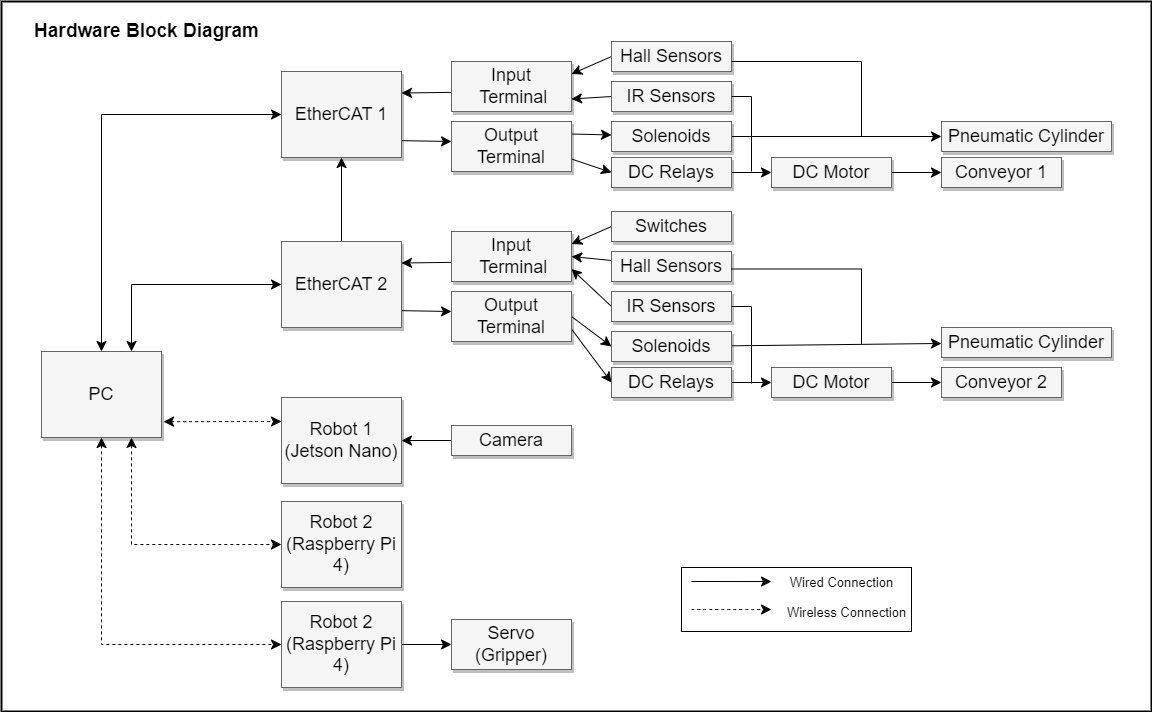

The diagram above was exported from draw.io. Its source (the exported page's mxGraphModel, read from the mxfile embedded in the PNG):
<mxGraphModel dx="1434" dy="2057" grid="1" gridSize="10" guides="1" tooltips="1" connect="1" arrows="1" fold="1" page="1" pageScale="1.5" pageWidth="1169" pageHeight="826" background="none" math="0" shadow="0">
  <root>
    <mxCell id="0" style=";html=1;" />
    <mxCell id="1" style=";html=1;" parent="0" />
    <mxCell id="zSV_WRuF56qGejRZ2FGs-9" value="" style="edgeStyle=none;curved=1;rounded=0;orthogonalLoop=1;jettySize=auto;html=1;fontSize=12;startSize=8;endSize=8;exitX=1;exitY=0.804;exitDx=0;exitDy=0;exitPerimeter=0;" parent="1" source="zSV_WRuF56qGejRZ2FGs-6" edge="1">
      <mxGeometry relative="1" as="geometry">
        <mxPoint x="910" y="310" as="targetPoint" />
        <Array as="points" />
      </mxGeometry>
    </mxCell>
    <mxCell id="zSV_WRuF56qGejRZ2FGs-10" value="" style="edgeStyle=none;curved=1;rounded=0;orthogonalLoop=1;jettySize=auto;html=1;fontSize=12;startSize=8;endSize=8;exitX=1;exitY=0.25;exitDx=0;exitDy=0;endArrow=none;endFill=0;startArrow=classic;startFill=1;" parent="1" source="zSV_WRuF56qGejRZ2FGs-6" edge="1">
      <mxGeometry relative="1" as="geometry">
        <mxPoint x="859.9999999999998" y="249.9988235294117" as="sourcePoint" />
        <mxPoint x="909.9999999999998" y="260.8811764705882" as="targetPoint" />
      </mxGeometry>
    </mxCell>
    <mxCell id="zSV_WRuF56qGejRZ2FGs-16" value="" style="edgeStyle=none;curved=1;rounded=0;orthogonalLoop=1;jettySize=auto;html=1;fontSize=12;startSize=8;endSize=8;" parent="1" source="zSV_WRuF56qGejRZ2FGs-6" target="zSV_WRuF56qGejRZ2FGs-13" edge="1">
      <mxGeometry relative="1" as="geometry" />
    </mxCell>
    <mxCell id="zSV_WRuF56qGejRZ2FGs-6" value="EtherCAT 2" style="whiteSpace=wrap;html=1;shadow=1;fontSize=18;fillColor=#f5f5f5;strokeColor=#666666;" parent="1" vertex="1">
      <mxGeometry x="740" y="240" width="120" height="86" as="geometry" />
    </mxCell>
    <mxCell id="zSV_WRuF56qGejRZ2FGs-35" style="edgeStyle=none;curved=1;rounded=0;orthogonalLoop=1;jettySize=auto;html=1;exitX=1;exitY=0.25;exitDx=0;exitDy=0;entryX=0;entryY=0.5;entryDx=0;entryDy=0;fontSize=12;startSize=8;endSize=8;endArrow=none;endFill=0;startArrow=classic;startFill=1;" parent="1" source="zSV_WRuF56qGejRZ2FGs-7" target="zSV_WRuF56qGejRZ2FGs-34" edge="1">
      <mxGeometry relative="1" as="geometry" />
    </mxCell>
    <mxCell id="zSV_WRuF56qGejRZ2FGs-36" style="edgeStyle=none;curved=1;rounded=0;orthogonalLoop=1;jettySize=auto;html=1;exitX=1;exitY=0.5;exitDx=0;exitDy=0;fontSize=12;startSize=8;endSize=8;endArrow=none;endFill=0;startArrow=classic;startFill=1;" parent="1" source="zSV_WRuF56qGejRZ2FGs-7" target="zSV_WRuF56qGejRZ2FGs-28" edge="1">
      <mxGeometry relative="1" as="geometry" />
    </mxCell>
    <mxCell id="zSV_WRuF56qGejRZ2FGs-38" style="edgeStyle=none;curved=1;rounded=0;orthogonalLoop=1;jettySize=auto;html=1;exitX=1;exitY=0.75;exitDx=0;exitDy=0;entryX=0;entryY=0.5;entryDx=0;entryDy=0;fontSize=12;startSize=8;endSize=8;endArrow=none;endFill=0;startArrow=classic;startFill=1;" parent="1" source="zSV_WRuF56qGejRZ2FGs-7" target="zSV_WRuF56qGejRZ2FGs-29" edge="1">
      <mxGeometry relative="1" as="geometry" />
    </mxCell>
    <mxCell id="zSV_WRuF56qGejRZ2FGs-7" value="Input&lt;br&gt;&amp;nbsp;Terminal" style="whiteSpace=wrap;html=1;shadow=1;fontSize=18;fillColor=#f5f5f5;strokeColor=#666666;" parent="1" vertex="1">
      <mxGeometry x="910" y="230" width="120" height="50" as="geometry" />
    </mxCell>
    <mxCell id="zSV_WRuF56qGejRZ2FGs-39" style="edgeStyle=none;curved=1;rounded=0;orthogonalLoop=1;jettySize=auto;html=1;exitX=1;exitY=0.5;exitDx=0;exitDy=0;entryX=0;entryY=0.5;entryDx=0;entryDy=0;fontSize=12;startSize=8;endSize=8;" parent="1" source="zSV_WRuF56qGejRZ2FGs-8" target="zSV_WRuF56qGejRZ2FGs-30" edge="1">
      <mxGeometry relative="1" as="geometry" />
    </mxCell>
    <mxCell id="zSV_WRuF56qGejRZ2FGs-40" style="edgeStyle=none;curved=1;rounded=0;orthogonalLoop=1;jettySize=auto;html=1;exitX=1;exitY=0.75;exitDx=0;exitDy=0;entryX=0;entryY=0.5;entryDx=0;entryDy=0;fontSize=12;startSize=8;endSize=8;" parent="1" source="zSV_WRuF56qGejRZ2FGs-8" target="zSV_WRuF56qGejRZ2FGs-32" edge="1">
      <mxGeometry relative="1" as="geometry" />
    </mxCell>
    <mxCell id="zSV_WRuF56qGejRZ2FGs-8" value="Output&lt;br&gt;Terminal" style="whiteSpace=wrap;html=1;shadow=1;fontSize=18;fillColor=#f5f5f5;strokeColor=#666666;" parent="1" vertex="1">
      <mxGeometry x="910" y="290" width="120" height="50" as="geometry" />
    </mxCell>
    <mxCell id="zSV_WRuF56qGejRZ2FGs-11" value="" style="edgeStyle=none;curved=1;rounded=0;orthogonalLoop=1;jettySize=auto;html=1;fontSize=12;startSize=8;endSize=8;exitX=1;exitY=0.804;exitDx=0;exitDy=0;exitPerimeter=0;" parent="1" source="zSV_WRuF56qGejRZ2FGs-13" edge="1">
      <mxGeometry relative="1" as="geometry">
        <mxPoint x="910" y="140" as="targetPoint" />
        <Array as="points" />
      </mxGeometry>
    </mxCell>
    <mxCell id="zSV_WRuF56qGejRZ2FGs-12" value="" style="edgeStyle=none;curved=1;rounded=0;orthogonalLoop=1;jettySize=auto;html=1;fontSize=12;startSize=8;endSize=8;exitX=1;exitY=0.25;exitDx=0;exitDy=0;endArrow=none;endFill=0;startArrow=classic;startFill=1;" parent="1" source="zSV_WRuF56qGejRZ2FGs-13" edge="1">
      <mxGeometry relative="1" as="geometry">
        <mxPoint x="859.9999999999998" y="79.99882352941171" as="sourcePoint" />
        <mxPoint x="909.9999999999998" y="90.88117647058817" as="targetPoint" />
      </mxGeometry>
    </mxCell>
    <mxCell id="zSV_WRuF56qGejRZ2FGs-13" value="EtherCAT 1" style="whiteSpace=wrap;html=1;shadow=1;fontSize=18;fillColor=#f5f5f5;strokeColor=#666666;" parent="1" vertex="1">
      <mxGeometry x="740" y="70" width="120" height="86" as="geometry" />
    </mxCell>
    <mxCell id="zSV_WRuF56qGejRZ2FGs-26" style="edgeStyle=none;curved=1;rounded=0;orthogonalLoop=1;jettySize=auto;html=1;exitX=1;exitY=0.25;exitDx=0;exitDy=0;entryX=0;entryY=0.5;entryDx=0;entryDy=0;fontSize=12;startSize=8;endSize=8;endArrow=none;endFill=0;startArrow=classic;startFill=1;" parent="1" source="zSV_WRuF56qGejRZ2FGs-14" target="zSV_WRuF56qGejRZ2FGs-17" edge="1">
      <mxGeometry relative="1" as="geometry" />
    </mxCell>
    <mxCell id="zSV_WRuF56qGejRZ2FGs-27" style="edgeStyle=none;curved=1;rounded=0;orthogonalLoop=1;jettySize=auto;html=1;exitX=1;exitY=0.75;exitDx=0;exitDy=0;entryX=0;entryY=0.5;entryDx=0;entryDy=0;fontSize=12;startSize=8;endSize=8;endArrow=none;endFill=0;startArrow=classic;startFill=1;" parent="1" source="zSV_WRuF56qGejRZ2FGs-14" target="zSV_WRuF56qGejRZ2FGs-18" edge="1">
      <mxGeometry relative="1" as="geometry" />
    </mxCell>
    <mxCell id="zSV_WRuF56qGejRZ2FGs-14" value="Input&lt;br&gt;&amp;nbsp;Terminal" style="whiteSpace=wrap;html=1;shadow=1;fontSize=18;fillColor=#f5f5f5;strokeColor=#666666;" parent="1" vertex="1">
      <mxGeometry x="910" y="60" width="120" height="50" as="geometry" />
    </mxCell>
    <mxCell id="zSV_WRuF56qGejRZ2FGs-23" style="edgeStyle=none;curved=1;rounded=0;orthogonalLoop=1;jettySize=auto;html=1;exitX=1;exitY=0.25;exitDx=0;exitDy=0;fontSize=12;startSize=8;endSize=8;" parent="1" source="zSV_WRuF56qGejRZ2FGs-15" target="zSV_WRuF56qGejRZ2FGs-19" edge="1">
      <mxGeometry relative="1" as="geometry" />
    </mxCell>
    <mxCell id="zSV_WRuF56qGejRZ2FGs-24" style="edgeStyle=none;curved=1;rounded=0;orthogonalLoop=1;jettySize=auto;html=1;exitX=1;exitY=0.75;exitDx=0;exitDy=0;fontSize=12;startSize=8;endSize=8;entryX=0;entryY=0.5;entryDx=0;entryDy=0;" parent="1" source="zSV_WRuF56qGejRZ2FGs-15" target="zSV_WRuF56qGejRZ2FGs-20" edge="1">
      <mxGeometry relative="1" as="geometry">
        <mxPoint x="1060" y="157.37931034482756" as="targetPoint" />
      </mxGeometry>
    </mxCell>
    <mxCell id="zSV_WRuF56qGejRZ2FGs-15" value="Output&lt;br&gt;Terminal" style="whiteSpace=wrap;html=1;shadow=1;fontSize=18;fillColor=#f5f5f5;strokeColor=#666666;" parent="1" vertex="1">
      <mxGeometry x="910" y="120" width="120" height="50" as="geometry" />
    </mxCell>
    <mxCell id="zSV_WRuF56qGejRZ2FGs-17" value="Hall Sensors" style="whiteSpace=wrap;html=1;shadow=1;fontSize=18;fillColor=#f5f5f5;strokeColor=#666666;" parent="1" vertex="1">
      <mxGeometry x="1070" y="40" width="120" height="30" as="geometry" />
    </mxCell>
    <mxCell id="zSV_WRuF56qGejRZ2FGs-18" value="IR Sensors" style="whiteSpace=wrap;html=1;shadow=1;fontSize=18;fillColor=#f5f5f5;strokeColor=#666666;" parent="1" vertex="1">
      <mxGeometry x="1070" y="80" width="120" height="30" as="geometry" />
    </mxCell>
    <mxCell id="RZfcjOMKNHWQHemBl0sk-7" value="" style="edgeStyle=none;curved=1;rounded=0;orthogonalLoop=1;jettySize=auto;html=1;fontSize=12;startSize=8;endSize=8;" edge="1" parent="1" source="zSV_WRuF56qGejRZ2FGs-19" target="RZfcjOMKNHWQHemBl0sk-6">
      <mxGeometry relative="1" as="geometry" />
    </mxCell>
    <mxCell id="zSV_WRuF56qGejRZ2FGs-19" value="Solenoids" style="whiteSpace=wrap;html=1;shadow=1;fontSize=18;fillColor=#f5f5f5;strokeColor=#666666;" parent="1" vertex="1">
      <mxGeometry x="1070" y="120" width="120" height="30" as="geometry" />
    </mxCell>
    <mxCell id="zSV_WRuF56qGejRZ2FGs-22" value="" style="edgeStyle=none;curved=1;rounded=0;orthogonalLoop=1;jettySize=auto;html=1;fontSize=12;startSize=8;endSize=8;" parent="1" source="zSV_WRuF56qGejRZ2FGs-20" target="zSV_WRuF56qGejRZ2FGs-21" edge="1">
      <mxGeometry relative="1" as="geometry" />
    </mxCell>
    <mxCell id="zSV_WRuF56qGejRZ2FGs-20" value="DC Relays" style="whiteSpace=wrap;html=1;shadow=1;fontSize=18;fillColor=#f5f5f5;strokeColor=#666666;" parent="1" vertex="1">
      <mxGeometry x="1070" y="156" width="120" height="30" as="geometry" />
    </mxCell>
    <mxCell id="RZfcjOMKNHWQHemBl0sk-11" value="" style="edgeStyle=none;curved=1;rounded=0;orthogonalLoop=1;jettySize=auto;html=1;fontSize=12;startSize=8;endSize=8;" edge="1" parent="1" source="zSV_WRuF56qGejRZ2FGs-21" target="RZfcjOMKNHWQHemBl0sk-2">
      <mxGeometry relative="1" as="geometry" />
    </mxCell>
    <mxCell id="zSV_WRuF56qGejRZ2FGs-21" value="DC Motor" style="whiteSpace=wrap;html=1;shadow=1;fontSize=18;fillColor=#f5f5f5;strokeColor=#666666;" parent="1" vertex="1">
      <mxGeometry x="1230" y="156" width="120" height="30" as="geometry" />
    </mxCell>
    <mxCell id="zSV_WRuF56qGejRZ2FGs-28" value="Hall Sensors" style="whiteSpace=wrap;html=1;shadow=1;fontSize=18;fillColor=#f5f5f5;strokeColor=#666666;" parent="1" vertex="1">
      <mxGeometry x="1070" y="250" width="120" height="30" as="geometry" />
    </mxCell>
    <mxCell id="zSV_WRuF56qGejRZ2FGs-29" value="IR Sensors" style="whiteSpace=wrap;html=1;shadow=1;fontSize=18;fillColor=#f5f5f5;strokeColor=#666666;" parent="1" vertex="1">
      <mxGeometry x="1070" y="290" width="120" height="30" as="geometry" />
    </mxCell>
    <mxCell id="RZfcjOMKNHWQHemBl0sk-9" value="" style="edgeStyle=none;curved=1;rounded=0;orthogonalLoop=1;jettySize=auto;html=1;fontSize=12;startSize=8;endSize=8;" edge="1" parent="1" source="zSV_WRuF56qGejRZ2FGs-30" target="RZfcjOMKNHWQHemBl0sk-8">
      <mxGeometry relative="1" as="geometry" />
    </mxCell>
    <mxCell id="zSV_WRuF56qGejRZ2FGs-30" value="Solenoids" style="whiteSpace=wrap;html=1;shadow=1;fontSize=18;fillColor=#f5f5f5;strokeColor=#666666;" parent="1" vertex="1">
      <mxGeometry x="1070" y="330" width="120" height="30" as="geometry" />
    </mxCell>
    <mxCell id="zSV_WRuF56qGejRZ2FGs-31" value="" style="edgeStyle=none;curved=1;rounded=0;orthogonalLoop=1;jettySize=auto;html=1;fontSize=12;startSize=8;endSize=8;" parent="1" source="zSV_WRuF56qGejRZ2FGs-32" target="zSV_WRuF56qGejRZ2FGs-33" edge="1">
      <mxGeometry relative="1" as="geometry" />
    </mxCell>
    <mxCell id="zSV_WRuF56qGejRZ2FGs-32" value="DC Relays" style="whiteSpace=wrap;html=1;shadow=1;fontSize=18;fillColor=#f5f5f5;strokeColor=#666666;" parent="1" vertex="1">
      <mxGeometry x="1070" y="366" width="120" height="30" as="geometry" />
    </mxCell>
    <mxCell id="RZfcjOMKNHWQHemBl0sk-10" value="" style="edgeStyle=none;curved=1;rounded=0;orthogonalLoop=1;jettySize=auto;html=1;fontSize=12;startSize=8;endSize=8;" edge="1" parent="1" source="zSV_WRuF56qGejRZ2FGs-33" target="RZfcjOMKNHWQHemBl0sk-3">
      <mxGeometry relative="1" as="geometry" />
    </mxCell>
    <mxCell id="zSV_WRuF56qGejRZ2FGs-33" value="DC Motor" style="whiteSpace=wrap;html=1;shadow=1;fontSize=18;fillColor=#f5f5f5;strokeColor=#666666;" parent="1" vertex="1">
      <mxGeometry x="1230" y="366" width="120" height="30" as="geometry" />
    </mxCell>
    <mxCell id="zSV_WRuF56qGejRZ2FGs-34" value="Switches" style="whiteSpace=wrap;html=1;shadow=1;fontSize=18;fillColor=#f5f5f5;strokeColor=#666666;" parent="1" vertex="1">
      <mxGeometry x="1070" y="210" width="120" height="30" as="geometry" />
    </mxCell>
    <mxCell id="zSV_WRuF56qGejRZ2FGs-44" value="" style="edgeStyle=none;curved=1;rounded=0;orthogonalLoop=1;jettySize=auto;html=1;fontSize=12;startSize=8;endSize=8;endArrow=none;endFill=0;startArrow=classic;startFill=1;" parent="1" source="zSV_WRuF56qGejRZ2FGs-41" target="zSV_WRuF56qGejRZ2FGs-43" edge="1">
      <mxGeometry relative="1" as="geometry" />
    </mxCell>
    <mxCell id="zSV_WRuF56qGejRZ2FGs-41" value="Robot 1&lt;br&gt;(Jetson Nano)" style="whiteSpace=wrap;html=1;shadow=1;fontSize=18;fillColor=#f5f5f5;strokeColor=#666666;" parent="1" vertex="1">
      <mxGeometry x="740" y="396" width="120" height="86" as="geometry" />
    </mxCell>
    <mxCell id="zSV_WRuF56qGejRZ2FGs-43" value="Camera" style="whiteSpace=wrap;html=1;shadow=1;fontSize=18;fillColor=#f5f5f5;strokeColor=#666666;" parent="1" vertex="1">
      <mxGeometry x="910" y="424" width="120" height="30" as="geometry" />
    </mxCell>
    <mxCell id="zSV_WRuF56qGejRZ2FGs-45" value="Robot 2&lt;br&gt;(Raspberry Pi 4)" style="whiteSpace=wrap;html=1;shadow=1;fontSize=18;fillColor=#f5f5f5;strokeColor=#666666;" parent="1" vertex="1">
      <mxGeometry x="740" y="500" width="120" height="86" as="geometry" />
    </mxCell>
    <mxCell id="zSV_WRuF56qGejRZ2FGs-48" value="" style="edgeStyle=none;curved=1;rounded=0;orthogonalLoop=1;jettySize=auto;html=1;fontSize=12;startSize=8;endSize=8;" parent="1" source="zSV_WRuF56qGejRZ2FGs-46" target="zSV_WRuF56qGejRZ2FGs-47" edge="1">
      <mxGeometry relative="1" as="geometry" />
    </mxCell>
    <mxCell id="zSV_WRuF56qGejRZ2FGs-46" value="Robot 2&lt;br&gt;(Raspberry Pi 4)" style="whiteSpace=wrap;html=1;shadow=1;fontSize=18;fillColor=#f5f5f5;strokeColor=#666666;" parent="1" vertex="1">
      <mxGeometry x="740" y="600" width="120" height="86" as="geometry" />
    </mxCell>
    <mxCell id="zSV_WRuF56qGejRZ2FGs-47" value="Servo (Gripper)" style="whiteSpace=wrap;html=1;shadow=1;fontSize=18;fillColor=#f5f5f5;strokeColor=#666666;" parent="1" vertex="1">
      <mxGeometry x="910" y="618" width="120" height="50" as="geometry" />
    </mxCell>
    <mxCell id="zSV_WRuF56qGejRZ2FGs-50" style="edgeStyle=none;rounded=0;orthogonalLoop=1;jettySize=auto;html=1;exitX=0.5;exitY=0;exitDx=0;exitDy=0;entryX=0;entryY=0.5;entryDx=0;entryDy=0;fontSize=12;startSize=8;endSize=8;startArrow=classic;startFill=1;" parent="1" source="zSV_WRuF56qGejRZ2FGs-49" target="zSV_WRuF56qGejRZ2FGs-13" edge="1">
      <mxGeometry relative="1" as="geometry">
        <Array as="points">
          <mxPoint x="560" y="113" />
        </Array>
      </mxGeometry>
    </mxCell>
    <mxCell id="zSV_WRuF56qGejRZ2FGs-51" style="edgeStyle=none;rounded=0;orthogonalLoop=1;jettySize=auto;html=1;exitX=0.75;exitY=0;exitDx=0;exitDy=0;entryX=0;entryY=0.5;entryDx=0;entryDy=0;fontSize=12;startSize=8;endSize=8;startArrow=classic;startFill=1;" parent="1" source="zSV_WRuF56qGejRZ2FGs-49" target="zSV_WRuF56qGejRZ2FGs-6" edge="1">
      <mxGeometry relative="1" as="geometry">
        <Array as="points">
          <mxPoint x="590" y="283" />
        </Array>
      </mxGeometry>
    </mxCell>
    <mxCell id="zSV_WRuF56qGejRZ2FGs-52" style="edgeStyle=none;curved=1;rounded=0;orthogonalLoop=1;jettySize=auto;html=1;exitX=1.017;exitY=0.816;exitDx=0;exitDy=0;fontSize=12;startSize=8;endSize=8;exitPerimeter=0;dashed=1;startArrow=classic;startFill=1;" parent="1" source="zSV_WRuF56qGejRZ2FGs-49" edge="1">
      <mxGeometry relative="1" as="geometry">
        <mxPoint x="740" y="420" as="targetPoint" />
      </mxGeometry>
    </mxCell>
    <mxCell id="zSV_WRuF56qGejRZ2FGs-53" style="edgeStyle=none;rounded=0;orthogonalLoop=1;jettySize=auto;html=1;exitX=0.75;exitY=1;exitDx=0;exitDy=0;entryX=0;entryY=0.5;entryDx=0;entryDy=0;fontSize=12;startSize=8;endSize=8;dashed=1;startArrow=classic;startFill=1;" parent="1" source="zSV_WRuF56qGejRZ2FGs-49" target="zSV_WRuF56qGejRZ2FGs-45" edge="1">
      <mxGeometry relative="1" as="geometry">
        <Array as="points">
          <mxPoint x="590" y="543" />
        </Array>
      </mxGeometry>
    </mxCell>
    <mxCell id="zSV_WRuF56qGejRZ2FGs-54" style="edgeStyle=none;rounded=0;orthogonalLoop=1;jettySize=auto;html=1;exitX=0.5;exitY=1;exitDx=0;exitDy=0;entryX=0;entryY=0.5;entryDx=0;entryDy=0;fontSize=12;startSize=8;endSize=8;dashed=1;startArrow=classic;startFill=1;" parent="1" source="zSV_WRuF56qGejRZ2FGs-49" target="zSV_WRuF56qGejRZ2FGs-46" edge="1">
      <mxGeometry relative="1" as="geometry">
        <Array as="points">
          <mxPoint x="560" y="643" />
        </Array>
      </mxGeometry>
    </mxCell>
    <mxCell id="zSV_WRuF56qGejRZ2FGs-49" value="PC" style="whiteSpace=wrap;html=1;shadow=1;fontSize=18;fillColor=#f5f5f5;strokeColor=#666666;" parent="1" vertex="1">
      <mxGeometry x="500" y="350" width="120" height="86" as="geometry" />
    </mxCell>
    <mxCell id="zSV_WRuF56qGejRZ2FGs-64" value="" style="group" parent="1" vertex="1" connectable="0">
      <mxGeometry x="1140" y="566" width="235" height="64" as="geometry" />
    </mxCell>
    <mxCell id="zSV_WRuF56qGejRZ2FGs-55" value="" style="rounded=0;whiteSpace=wrap;html=1;fontSize=16;strokeColor=default;fillColor=none;" parent="zSV_WRuF56qGejRZ2FGs-64" vertex="1">
      <mxGeometry width="230" height="64" as="geometry" />
    </mxCell>
    <mxCell id="zSV_WRuF56qGejRZ2FGs-57" value="" style="endArrow=classic;html=1;rounded=0;fontSize=12;startSize=8;endSize=8;curved=1;exitX=0.12;exitY=0.183;exitDx=0;exitDy=0;exitPerimeter=0;" parent="zSV_WRuF56qGejRZ2FGs-64" edge="1">
      <mxGeometry width="50" height="50" relative="1" as="geometry">
        <mxPoint x="10" y="14" as="sourcePoint" />
        <mxPoint x="90" y="14.039999999999964" as="targetPoint" />
      </mxGeometry>
    </mxCell>
    <mxCell id="zSV_WRuF56qGejRZ2FGs-58" value="" style="endArrow=classic;html=1;rounded=0;fontSize=12;startSize=8;endSize=8;curved=1;exitX=0.12;exitY=0.183;exitDx=0;exitDy=0;exitPerimeter=0;dashed=1;" parent="zSV_WRuF56qGejRZ2FGs-64" edge="1">
      <mxGeometry width="50" height="50" relative="1" as="geometry">
        <mxPoint x="10" y="42" as="sourcePoint" />
        <mxPoint x="90" y="42.039999999999964" as="targetPoint" />
      </mxGeometry>
    </mxCell>
    <mxCell id="zSV_WRuF56qGejRZ2FGs-59" style="edgeStyle=none;curved=1;rounded=0;orthogonalLoop=1;jettySize=auto;html=1;exitX=0.5;exitY=1;exitDx=0;exitDy=0;fontSize=12;startSize=8;endSize=8;" parent="zSV_WRuF56qGejRZ2FGs-64" source="zSV_WRuF56qGejRZ2FGs-55" target="zSV_WRuF56qGejRZ2FGs-55" edge="1">
      <mxGeometry relative="1" as="geometry" />
    </mxCell>
    <mxCell id="zSV_WRuF56qGejRZ2FGs-60" style="edgeStyle=none;curved=1;rounded=0;orthogonalLoop=1;jettySize=auto;html=1;exitX=0.5;exitY=1;exitDx=0;exitDy=0;fontSize=12;startSize=8;endSize=8;" parent="zSV_WRuF56qGejRZ2FGs-64" source="zSV_WRuF56qGejRZ2FGs-55" target="zSV_WRuF56qGejRZ2FGs-55" edge="1">
      <mxGeometry relative="1" as="geometry" />
    </mxCell>
    <mxCell id="zSV_WRuF56qGejRZ2FGs-61" style="edgeStyle=none;curved=1;rounded=0;orthogonalLoop=1;jettySize=auto;html=1;exitX=0;exitY=0.5;exitDx=0;exitDy=0;fontSize=12;startSize=8;endSize=8;" parent="zSV_WRuF56qGejRZ2FGs-64" source="zSV_WRuF56qGejRZ2FGs-55" target="zSV_WRuF56qGejRZ2FGs-55" edge="1">
      <mxGeometry relative="1" as="geometry" />
    </mxCell>
    <mxCell id="zSV_WRuF56qGejRZ2FGs-62" value="Wired Connection" style="text;html=1;align=center;verticalAlign=middle;resizable=0;points=[];autosize=1;strokeColor=none;fillColor=none;fontSize=13;" parent="zSV_WRuF56qGejRZ2FGs-64" vertex="1">
      <mxGeometry x="95" width="130" height="30" as="geometry" />
    </mxCell>
    <mxCell id="zSV_WRuF56qGejRZ2FGs-63" value="Wireless Connection" style="text;html=1;align=center;verticalAlign=middle;resizable=0;points=[];autosize=1;strokeColor=none;fillColor=none;fontSize=13;" parent="zSV_WRuF56qGejRZ2FGs-64" vertex="1">
      <mxGeometry x="95" y="30" width="140" height="30" as="geometry" />
    </mxCell>
    <mxCell id="zSV_WRuF56qGejRZ2FGs-65" value="" style="rounded=0;whiteSpace=wrap;html=1;fontSize=16;strokeColor=default;fillColor=none;strokeWidth=2;" parent="1" vertex="1">
      <mxGeometry x="460" width="1150" height="710" as="geometry" />
    </mxCell>
    <mxCell id="zSV_WRuF56qGejRZ2FGs-66" value="Hardware Block Diagram" style="text;html=1;align=center;verticalAlign=middle;resizable=0;points=[];autosize=1;strokeColor=none;fillColor=none;fontSize=19;fontStyle=1" parent="1" vertex="1">
      <mxGeometry x="480" y="10" width="250" height="40" as="geometry" />
    </mxCell>
    <mxCell id="RZfcjOMKNHWQHemBl0sk-2" value="Conveyor 1" style="whiteSpace=wrap;html=1;shadow=1;fontSize=18;fillColor=#f5f5f5;strokeColor=#666666;" vertex="1" parent="1">
      <mxGeometry x="1400" y="156" width="120" height="30" as="geometry" />
    </mxCell>
    <mxCell id="RZfcjOMKNHWQHemBl0sk-3" value="Conveyor 2" style="whiteSpace=wrap;html=1;shadow=1;fontSize=18;fillColor=#f5f5f5;strokeColor=#666666;" vertex="1" parent="1">
      <mxGeometry x="1400" y="366" width="120" height="30" as="geometry" />
    </mxCell>
    <mxCell id="RZfcjOMKNHWQHemBl0sk-6" value="Pneumatic Cylinder" style="whiteSpace=wrap;html=1;shadow=1;fontSize=18;fillColor=#f5f5f5;strokeColor=#666666;" vertex="1" parent="1">
      <mxGeometry x="1400" y="120" width="170" height="30" as="geometry" />
    </mxCell>
    <mxCell id="RZfcjOMKNHWQHemBl0sk-8" value="Pneumatic Cylinder" style="whiteSpace=wrap;html=1;shadow=1;fontSize=18;fillColor=#f5f5f5;strokeColor=#666666;" vertex="1" parent="1">
      <mxGeometry x="1400" y="326" width="170" height="30" as="geometry" />
    </mxCell>
    <mxCell id="RZfcjOMKNHWQHemBl0sk-12" value="" style="endArrow=none;html=1;rounded=0;fontSize=12;startSize=8;endSize=8;entryX=0.5;entryY=0;entryDx=0;entryDy=0;exitX=1;exitY=0.5;exitDx=0;exitDy=0;endFill=0;" edge="1" parent="1" source="zSV_WRuF56qGejRZ2FGs-29">
      <mxGeometry width="50" height="50" relative="1" as="geometry">
        <mxPoint x="1110" y="326" as="sourcePoint" />
        <mxPoint x="1210" y="382" as="targetPoint" />
        <Array as="points">
          <mxPoint x="1210" y="305" />
        </Array>
      </mxGeometry>
    </mxCell>
    <mxCell id="RZfcjOMKNHWQHemBl0sk-13" value="" style="endArrow=none;html=1;rounded=0;fontSize=12;startSize=8;endSize=8;exitX=1;exitY=0.5;exitDx=0;exitDy=0;endFill=0;" edge="1" parent="1" source="zSV_WRuF56qGejRZ2FGs-18">
      <mxGeometry width="50" height="50" relative="1" as="geometry">
        <mxPoint x="1110" y="117" as="sourcePoint" />
        <mxPoint x="1210" y="170" as="targetPoint" />
        <Array as="points">
          <mxPoint x="1210" y="95" />
        </Array>
      </mxGeometry>
    </mxCell>
    <mxCell id="RZfcjOMKNHWQHemBl0sk-14" value="" style="endArrow=none;html=1;rounded=0;fontSize=12;startSize=8;endSize=8;exitX=1;exitY=0.5;exitDx=0;exitDy=0;endFill=0;" edge="1" parent="1">
      <mxGeometry width="50" height="50" relative="1" as="geometry">
        <mxPoint x="1190" y="60" as="sourcePoint" />
        <mxPoint x="1320" y="135" as="targetPoint" />
        <Array as="points">
          <mxPoint x="1320" y="60" />
        </Array>
      </mxGeometry>
    </mxCell>
    <mxCell id="RZfcjOMKNHWQHemBl0sk-15" value="" style="endArrow=none;html=1;rounded=0;fontSize=12;startSize=8;endSize=8;exitX=1;exitY=0.5;exitDx=0;exitDy=0;endFill=0;" edge="1" parent="1">
      <mxGeometry width="50" height="50" relative="1" as="geometry">
        <mxPoint x="1190" y="267.5" as="sourcePoint" />
        <mxPoint x="1320" y="342.5" as="targetPoint" />
        <Array as="points">
          <mxPoint x="1320" y="267.5" />
        </Array>
      </mxGeometry>
    </mxCell>
  </root>
</mxGraphModel>